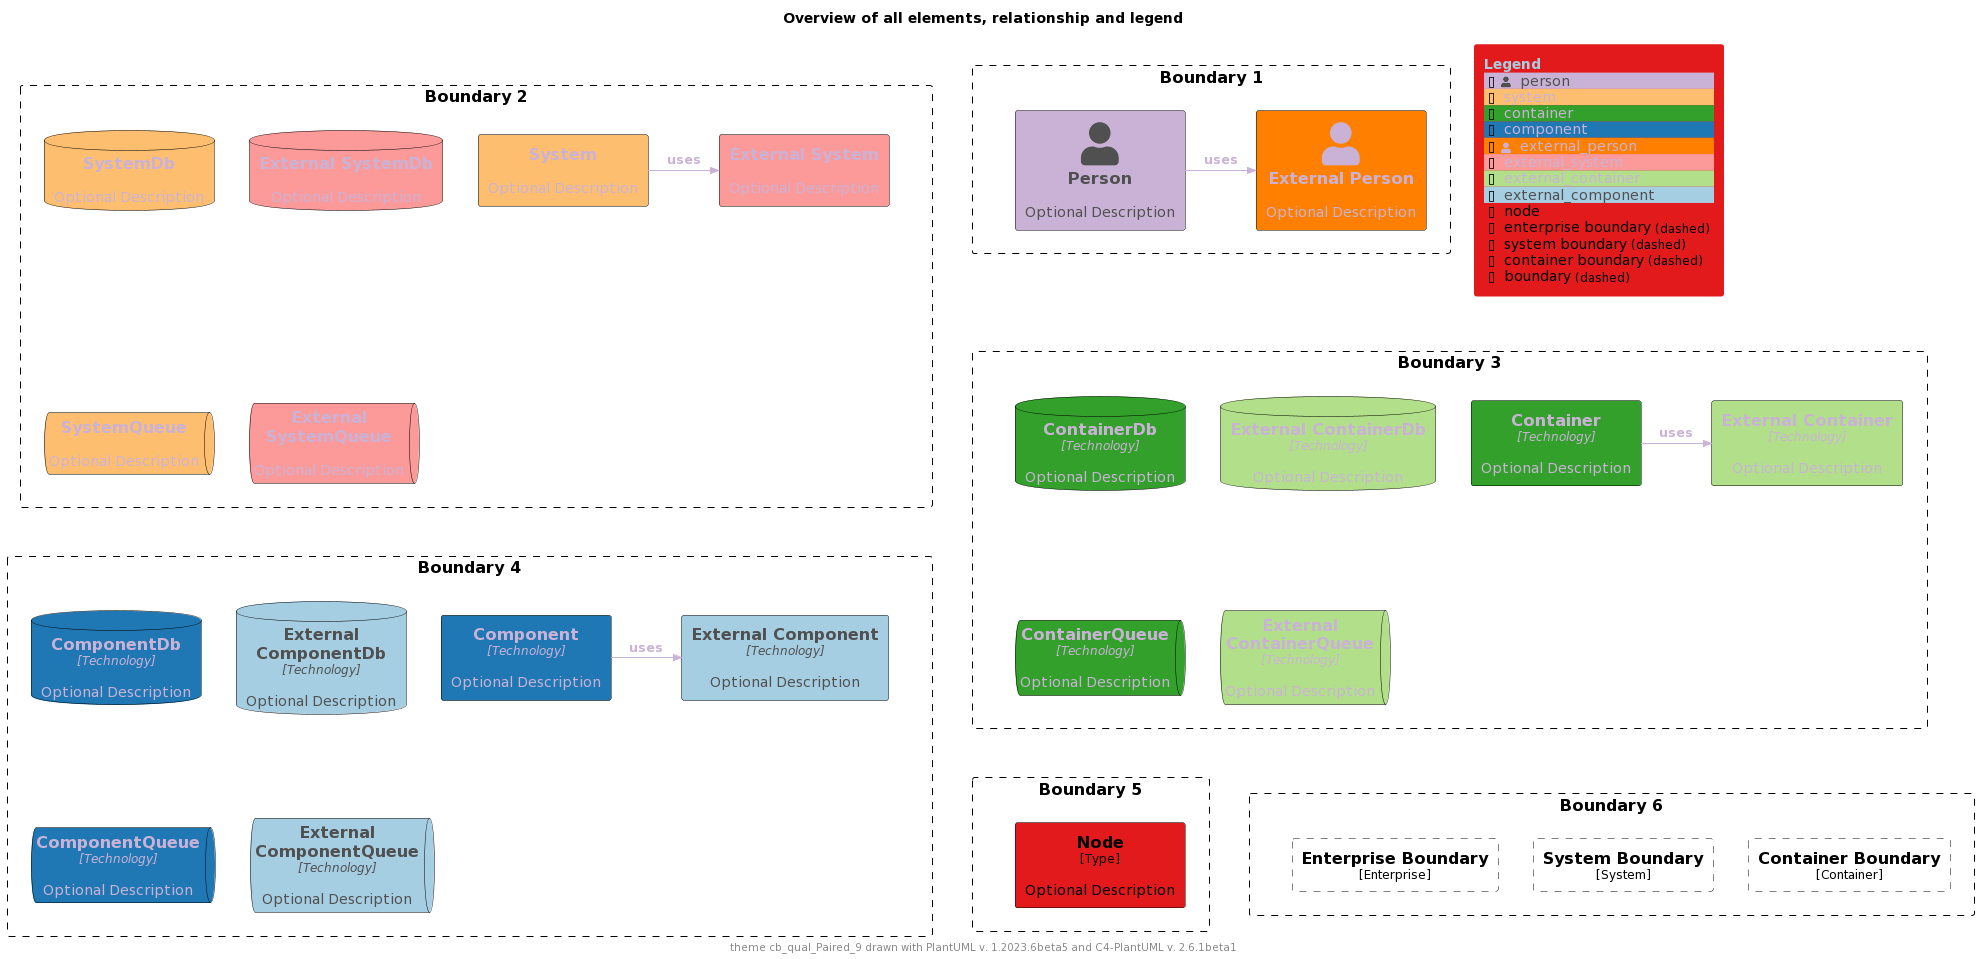

The diagram above was rendered by PlantUML. Its source (embedded in the PNG):
@startuml
'Theme: "puml-theme-cb_qual_Paired_9.puml"
'Theme colors
' Metadata
' Created: 2023-05-02 04:49:35.260221+00:00
!$THEME = "cb_qual_Paired_9"

!function $textcolor($bgColor)
!if $bgcolor == $COLOR_INDEX_4 || $bgcolor == $COLOR_INDEX_5
!return $COLOR_TEXT_FALLBACK_COLOR
!elseif $bgColor == $COLOR_INDEX_8
!return $COLOR_TEXT_FALLBACK_COLOR
!elseif $bgColor == $COLOR_INDEX_0
!return $COLOR_TEXT_FALLBACK_COLOR
!elseif %is_light($bgColor)
!return $COLOR_TEXT_DARK
!else
!return $COLOR_TEXT_LIGHT
!endif
!endfunction

!$COLOR_INDEX_0="#A6CEE3"
!$COLOR_INDEX_1="#1F78B4"
!$COLOR_INDEX_2="#B2DF8A"
!$COLOR_INDEX_3="#33A02C"
!$COLOR_INDEX_4="#FB9A99"
!$COLOR_INDEX_5="#E31A1C"
!$COLOR_INDEX_6="#FDBF6F"
!$COLOR_INDEX_7="#FF7F00"
!$COLOR_INDEX_8="#CAB2D6"
!$COLOR_BORDER_COLOR="#000000"

!$COLOR_TEXT_LIGHT=$COLOR_INDEX_0
!$COLOR_TEXT_DARK=$COLOR_INDEX_8
!$COLOR_TEXT_NEUTRAL=$textcolor($COLOR_INDEX_4)
!$COLOR_REL_COLOR=$textcolor($COLOR_INDEX_0)

!$COLOR_TEXT_FALLBACK_COLOR ?= "#505050"



' stereotype and technology font size
!$STEREOTYPE_FONT_SIZE ?= 12
!$TECHN_FONT_SIZE ?= 12

' default text color of all elements
!$ELEMENT_FONT_COLOR ?= $COLOR_TEXT_NEUTRAL

' arrow related colors and text size
!$ARROW_COLOR ?= $COLOR_TEXT_NEUTRAL
!$ARROW_FONT_COLOR ?= $COLOR_TEXT_NEUTRAL
!$ARROW_FONT_SIZE ?= 12

' (default) boundary related colors and style
!$BOUNDARY_COLOR ?= $COLOR_BORDER_COLOR
!$BOUNDARY_BG_COLOR ?= "transparent"
!$BOUNDARY_BORDER_STYLE ?= "dashed"

' person related colors
!$PERSON_FONT_COLOR ?= $textcolor($COLOR_INDEX_8)
!$PERSON_BG_COLOR ?= $COLOR_INDEX_8
!$PERSON_BORDER_COLOR ?= $COLOR_BORDER_COLOR

' external person related colors
!$EXTERNAL_PERSON_FONT_COLOR ?= $textcolor($COLOR_INDEX_7)
!$EXTERNAL_PERSON_BG_COLOR ?= $COLOR_INDEX_7
!$EXTERNAL_PERSON_BORDER_COLOR ?= $COLOR_BORDER_COLOR

' system related colors
!$SYSTEM_FONT_COLOR ?= $textcolor($COLOR_INDEX_6)
!$SYSTEM_BG_COLOR ?= $COLOR_INDEX_6
!$SYSTEM_BORDER_COLOR ?= $COLOR_BORDER_COLOR

' external system related colors
!$EXTERNAL_SYSTEM_FONT_COLOR ?= $textcolor($COLOR_INDEX_4)
!$EXTERNAL_SYSTEM_BG_COLOR ?= $COLOR_INDEX_4
!$EXTERNAL_SYSTEM_BORDER_COLOR ?= $COLOR_BORDER_COLOR

' system boundary related colors and style
!$SYSTEM_BOUNDARY_COLOR ?= $BOUNDARY_COLOR
!$SYSTEM_BOUNDARY_BG_COLOR ?= $BOUNDARY_BG_COLOR
!$SYSTEM_BOUNDARY_BORDER_STYLE ?= $BOUNDARY_BORDER_STYLE

' enterprise boundary related colors and style
!$ENTERPRISE_BOUNDARY_COLOR ?= $BOUNDARY_COLOR
!$ENTERPRISE_BOUNDARY_BG_COLOR ?= $BOUNDARY_BG_COLOR
!$ENTERPRISE_BOUNDARY_BORDER_STYLE ?= $BOUNDARY_BORDER_STYLE

' container related colors
!$CONTAINER_FONT_COLOR ?= $COLOR_TEXT_DARK
!$CONTAINER_BG_COLOR ?= $COLOR_INDEX_3
!$CONTAINER_BORDER_COLOR ?= $COLOR_BORDER_COLOR

' external container related colors
!$EXTERNAL_CONTAINER_FONT_COLOR ?= $textcolor($COLOR_INDEX_2)
!$EXTERNAL_CONTAINER_BG_COLOR ?= $COLOR_INDEX_2
!$EXTERNAL_CONTAINER_BORDER_COLOR ?= $COLOR_BORDER_COLOR

' container boundary related colors and style
!$CONTAINER_BOUNDARY_COLOR ?= $BOUNDARY_COLOR
!$CONTAINER_BOUNDARY_BG_COLOR ?= $BOUNDARY_BG_COLOR
!$CONTAINER_BOUNDARY_BORDER_STYLE ?= $BOUNDARY_BORDER_STYLE

' component related colors
!$COMPONENT_FONT_COLOR ?= $COLOR_TEXT_DARK
!$COMPONENT_BG_COLOR ?= $COLOR_INDEX_1
!$COMPONENT_BORDER_COLOR ?= $COLOR_BORDER_COLOR

' external component related colors
!$EXTERNAL_COMPONENT_FONT_COLOR ?= $textcolor($COLOR_INDEX_0)
!$EXTERNAL_COMPONENT_BG_COLOR ?= $COLOR_INDEX_0
!$EXTERNAL_COMPONENT_BORDER_COLOR ?= $COLOR_BORDER_COLOR

' node related colors
!$NODE_FONT_COLOR ?= "#000000"
!$NODE_BG_COLOR ?= $COLOR_INDEX_5
!$NODE_BORDER_COLOR ?= $COLOR_BORDER_COLOR

' legend colors and sizes
!$LEGEND_TITLE_COLOR ?= $COLOR_INDEX_0
!$LEGEND_FONT_COLOR ?= $textcolor($COLOR_INDEX_5)
!$LEGEND_BG_COLOR ?= $COLOR_INDEX_5
!$LEGEND_BORDER_COLOR ?= $COLOR_INDEX_5
!$LEGEND_DARK_COLOR ?= $COLOR_TEXT_DARK
!$LEGEND_LIGHT_COLOR ?= $COLOR_TEXT_LIGHT

!$LEGEND_DETAILS_SMALL_SIZE ?= 8
!$LEGEND_DETAILS_NORMAL_SIZE ?= 12

' legend related texts
!$LEGEND_SHADOW_TEXT ?= "shadow"
!$LEGEND_NO_SHADOW_TEXT ?= "no shadow"
!$LEGEND_NO_FONT_BG_TEXT ?= "last text and back color"
!$LEGEND_NO_FONT_TEXT ?= "last text color"
!$LEGEND_NO_BG_TEXT ?= "last back color"
!$LEGEND_NO_LINE_TEXT ?= "last line color"
!$LEGEND_ROUNDED_BOX ?= "rounded box"
!$LEGEND_EIGHT_SIDED ?= "eight sided"
!$LEGEND_DOTTED_LINE ?= "dotted"
!$LEGEND_DASHED_LINE ?= "dashed"
!$LEGEND_BOLD_LINE ?= "bold"
!$LEGEND_BOUNDARY ?= "boundary"
!$LEGEND_DASHED_BOUNDARY ?= "dashed"
' transparent is ignored, produces smaller legends
' !$LEGEND_DASHED_TRANSPARENT_BOUNDARY ?= "dashed, transparent"
!$LEGEND_DASHED_TRANSPARENT_BOUNDARY ?= "dashed"

' sketch related colors, font and texts
!$SKETCH_BG_COLOR ?= "transparent"
!$SKETCH_FONT_COLOR ?= $textcolor($COLOR_INDEX_8)
!$SKETCH_WARNING_COLOR ?= $COLOR_INDEX_8

!$SKETCH_FONT_NAME ?= "Gochi Hand"

!$SKETCH_FOOTER_WARNING ?= "Warning:"
!$SKETCH_FOOTER_TEXT ?= "Created for discussion, needs to be validated"

' size of rectangle shape corner markers
!$ROUNDED_BOX_SIZE ?= 25
!$EIGHT_SIDED_SIZE ?= 18

' Elements
!include https://raw.githubusercontent.com/plantuml-stdlib/C4-PlantUML/master/percy/TestAllElementsWithLegend.puml
@enduml